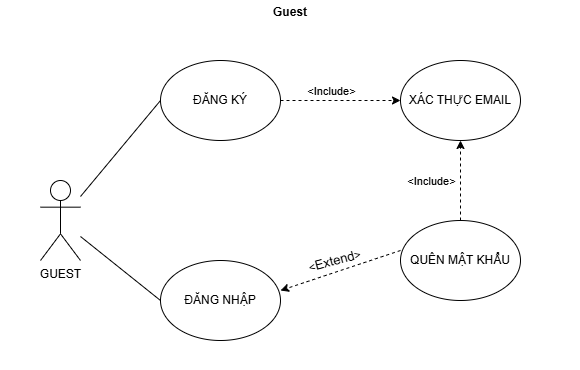

The diagram above was exported from draw.io. Its source (the exported page's mxGraphModel, read from the mxfile embedded in the PNG):
<mxGraphModel dx="1042" dy="527" grid="1" gridSize="10" guides="1" tooltips="1" connect="1" arrows="1" fold="1" page="1" pageScale="1" pageWidth="827" pageHeight="1169" math="0" shadow="0">
  <root>
    <mxCell id="0" />
    <mxCell id="1" parent="0" />
    <mxCell id="4fUGQylHne7lwb_hT7Hy-14" parent="1" style="swimlane;whiteSpace=wrap;html=1;strokeColor=none;dashed=1;" value="Guest" vertex="1">
      <mxGeometry height="370" width="580" x="40" y="40" as="geometry" />
    </mxCell>
    <mxCell id="4fUGQylHne7lwb_hT7Hy-16" parent="4fUGQylHne7lwb_hT7Hy-14" style="ellipse;whiteSpace=wrap;html=1;" value="QUÊN MẬT KHẨU" vertex="1">
      <mxGeometry height="80" width="120" x="400" y="220" as="geometry" />
    </mxCell>
    <mxCell id="4fUGQylHne7lwb_hT7Hy-5" parent="4fUGQylHne7lwb_hT7Hy-14" style="ellipse;whiteSpace=wrap;html=1;" value="ĐĂNG NHẬP" vertex="1">
      <mxGeometry height="80" width="120" x="160" y="260" as="geometry" />
    </mxCell>
    <mxCell id="4fUGQylHne7lwb_hT7Hy-6" parent="4fUGQylHne7lwb_hT7Hy-14" style="ellipse;whiteSpace=wrap;html=1;" value="XÁC THỰC EMAIL" vertex="1">
      <mxGeometry height="80" width="120" x="400" y="60" as="geometry" />
    </mxCell>
    <mxCell id="4fUGQylHne7lwb_hT7Hy-19" parent="4fUGQylHne7lwb_hT7Hy-14" style="ellipse;whiteSpace=wrap;html=1;" value="ĐĂNG KÝ" vertex="1">
      <mxGeometry height="80" width="120" x="160" y="60" as="geometry" />
    </mxCell>
    <mxCell id="4fUGQylHne7lwb_hT7Hy-12" parent="4fUGQylHne7lwb_hT7Hy-14" style="shape=umlActor;verticalLabelPosition=bottom;verticalAlign=top;html=1;outlineConnect=0;" value="GUEST" vertex="1">
      <mxGeometry height="80" width="40" x="40" y="180" as="geometry" />
    </mxCell>
    <mxCell id="4fUGQylHne7lwb_hT7Hy-13" edge="1" parent="4fUGQylHne7lwb_hT7Hy-14" source="4fUGQylHne7lwb_hT7Hy-12" style="endArrow=none;html=1;rounded=0;entryX=0;entryY=0.5;entryDx=0;entryDy=0;" target="4fUGQylHne7lwb_hT7Hy-5" value="">
      <mxGeometry height="50" relative="1" width="50" as="geometry">
        <mxPoint x="320" y="380" as="sourcePoint" />
        <mxPoint x="370" y="330" as="targetPoint" />
      </mxGeometry>
    </mxCell>
    <mxCell id="4fUGQylHne7lwb_hT7Hy-20" edge="1" parent="4fUGQylHne7lwb_hT7Hy-14" style="endArrow=classic;html=1;rounded=0;entryX=1;entryY=0.5;entryDx=0;entryDy=0;exitX=0;exitY=0.5;exitDx=0;exitDy=0;dashed=1;" value="">
      <mxGeometry height="50" relative="1" width="50" as="geometry">
        <mxPoint x="400" y="250" as="sourcePoint" />
        <mxPoint x="280" y="290" as="targetPoint" />
      </mxGeometry>
    </mxCell>
    <mxCell id="4fUGQylHne7lwb_hT7Hy-21" connectable="0" parent="4fUGQylHne7lwb_hT7Hy-20" style="edgeLabel;html=1;align=center;verticalAlign=middle;resizable=0;points=[];rotation=-15;" value="&amp;lt;&lt;font style=&quot;font-size: 13px;&quot;&gt;Extend&lt;/font&gt;&amp;gt;" vertex="1">
      <mxGeometry relative="1" x="-0.155" y="-3" as="geometry">
        <mxPoint x="-15" y="-4" as="offset" />
      </mxGeometry>
    </mxCell>
    <mxCell id="4fUGQylHne7lwb_hT7Hy-23" edge="1" parent="4fUGQylHne7lwb_hT7Hy-14" source="4fUGQylHne7lwb_hT7Hy-12" style="endArrow=none;html=1;rounded=0;entryX=0;entryY=0.5;entryDx=0;entryDy=0;" target="4fUGQylHne7lwb_hT7Hy-19" value="">
      <mxGeometry height="50" relative="1" width="50" as="geometry">
        <mxPoint x="150" y="160" as="sourcePoint" />
        <mxPoint x="230" y="224" as="targetPoint" />
      </mxGeometry>
    </mxCell>
    <mxCell id="4fUGQylHne7lwb_hT7Hy-24" edge="1" parent="4fUGQylHne7lwb_hT7Hy-14" source="4fUGQylHne7lwb_hT7Hy-16" style="endArrow=classic;html=1;rounded=0;entryX=0.5;entryY=1;entryDx=0;entryDy=0;exitX=0.5;exitY=0;exitDx=0;exitDy=0;dashed=1;" target="4fUGQylHne7lwb_hT7Hy-6" value="">
      <mxGeometry height="50" relative="1" width="50" as="geometry">
        <mxPoint x="470" y="130" as="sourcePoint" />
        <mxPoint x="350" y="170" as="targetPoint" />
      </mxGeometry>
    </mxCell>
    <mxCell id="4fUGQylHne7lwb_hT7Hy-25" connectable="0" parent="4fUGQylHne7lwb_hT7Hy-24" style="edgeLabel;html=1;align=center;verticalAlign=middle;resizable=0;points=[];rotation=0;" value="&amp;lt;Include&amp;gt;" vertex="1">
      <mxGeometry relative="1" x="-0.155" y="-3" as="geometry">
        <mxPoint x="-33" y="-6" as="offset" />
      </mxGeometry>
    </mxCell>
    <mxCell id="4fUGQylHne7lwb_hT7Hy-26" edge="1" parent="4fUGQylHne7lwb_hT7Hy-14" source="4fUGQylHne7lwb_hT7Hy-19" style="endArrow=classic;html=1;rounded=0;entryX=0;entryY=0.5;entryDx=0;entryDy=0;exitX=1;exitY=0.5;exitDx=0;exitDy=0;dashed=1;" target="4fUGQylHne7lwb_hT7Hy-6" value="">
      <mxGeometry height="50" relative="1" width="50" as="geometry">
        <mxPoint x="310" y="180" as="sourcePoint" />
        <mxPoint x="310" y="100" as="targetPoint" />
      </mxGeometry>
    </mxCell>
    <mxCell id="4fUGQylHne7lwb_hT7Hy-27" connectable="0" parent="4fUGQylHne7lwb_hT7Hy-26" style="edgeLabel;html=1;align=center;verticalAlign=middle;resizable=0;points=[];rotation=0;" value="&amp;lt;Include&amp;gt;" vertex="1">
      <mxGeometry relative="1" x="-0.155" y="-3" as="geometry">
        <mxPoint x="-1" y="-13" as="offset" />
      </mxGeometry>
    </mxCell>
  </root>
</mxGraphModel>